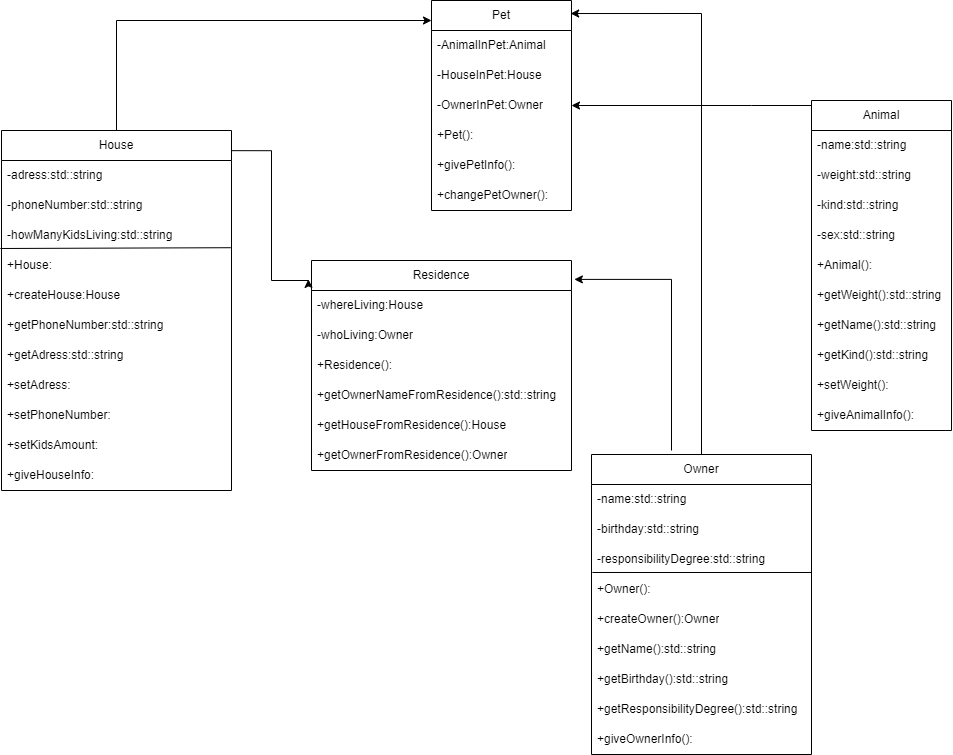

The diagram above was exported from draw.io. Its source (the exported page's mxGraphModel, read from the mxfile embedded in the PNG):
<mxGraphModel dx="466" dy="250" grid="0" gridSize="10" guides="1" tooltips="1" connect="1" arrows="1" fold="1" page="0" pageScale="1" pageWidth="827" pageHeight="1169" math="0" shadow="0">
  <root>
    <mxCell id="0" />
    <mxCell id="1" parent="0" />
    <mxCell id="8FOvR-6ltC6GO0lwy5Sx-1" value="Pet" style="swimlane;fontStyle=0;childLayout=stackLayout;horizontal=1;startSize=30;horizontalStack=0;resizeParent=1;resizeParentMax=0;resizeLast=0;collapsible=1;marginBottom=0;whiteSpace=wrap;html=1;" parent="1" vertex="1">
      <mxGeometry x="530" y="130" width="140" height="210" as="geometry" />
    </mxCell>
    <mxCell id="8FOvR-6ltC6GO0lwy5Sx-2" value="-AnimalInPet:Animal" style="text;strokeColor=none;fillColor=none;align=left;verticalAlign=middle;spacingLeft=4;spacingRight=4;overflow=hidden;points=[[0,0.5],[1,0.5]];portConstraint=eastwest;rotatable=0;whiteSpace=wrap;html=1;" parent="8FOvR-6ltC6GO0lwy5Sx-1" vertex="1">
      <mxGeometry y="30" width="140" height="30" as="geometry" />
    </mxCell>
    <mxCell id="8FOvR-6ltC6GO0lwy5Sx-3" value="-HouseInPet:House" style="text;strokeColor=none;fillColor=none;align=left;verticalAlign=middle;spacingLeft=4;spacingRight=4;overflow=hidden;points=[[0,0.5],[1,0.5]];portConstraint=eastwest;rotatable=0;whiteSpace=wrap;html=1;" parent="8FOvR-6ltC6GO0lwy5Sx-1" vertex="1">
      <mxGeometry y="60" width="140" height="30" as="geometry" />
    </mxCell>
    <mxCell id="8FOvR-6ltC6GO0lwy5Sx-4" value="-OwnerInPet:Owner" style="text;strokeColor=none;fillColor=none;align=left;verticalAlign=middle;spacingLeft=4;spacingRight=4;overflow=hidden;points=[[0,0.5],[1,0.5]];portConstraint=eastwest;rotatable=0;whiteSpace=wrap;html=1;" parent="8FOvR-6ltC6GO0lwy5Sx-1" vertex="1">
      <mxGeometry y="90" width="140" height="30" as="geometry" />
    </mxCell>
    <mxCell id="8FOvR-6ltC6GO0lwy5Sx-49" value="+Pet():" style="text;strokeColor=none;fillColor=none;align=left;verticalAlign=middle;spacingLeft=4;spacingRight=4;overflow=hidden;points=[[0,0.5],[1,0.5]];portConstraint=eastwest;rotatable=0;whiteSpace=wrap;html=1;" parent="8FOvR-6ltC6GO0lwy5Sx-1" vertex="1">
      <mxGeometry y="120" width="140" height="30" as="geometry" />
    </mxCell>
    <mxCell id="8FOvR-6ltC6GO0lwy5Sx-50" value="+givePetInfo():" style="text;strokeColor=none;fillColor=none;align=left;verticalAlign=middle;spacingLeft=4;spacingRight=4;overflow=hidden;points=[[0,0.5],[1,0.5]];portConstraint=eastwest;rotatable=0;whiteSpace=wrap;html=1;" parent="8FOvR-6ltC6GO0lwy5Sx-1" vertex="1">
      <mxGeometry y="150" width="140" height="30" as="geometry" />
    </mxCell>
    <mxCell id="8FOvR-6ltC6GO0lwy5Sx-51" value="+changePetOwner():" style="text;strokeColor=none;fillColor=none;align=left;verticalAlign=middle;spacingLeft=4;spacingRight=4;overflow=hidden;points=[[0,0.5],[1,0.5]];portConstraint=eastwest;rotatable=0;whiteSpace=wrap;html=1;" parent="8FOvR-6ltC6GO0lwy5Sx-1" vertex="1">
      <mxGeometry y="180" width="140" height="30" as="geometry" />
    </mxCell>
    <mxCell id="8FOvR-6ltC6GO0lwy5Sx-58" style="edgeStyle=orthogonalEdgeStyle;rounded=0;orthogonalLoop=1;jettySize=auto;html=1;" parent="1" source="8FOvR-6ltC6GO0lwy5Sx-5" edge="1">
      <mxGeometry relative="1" as="geometry">
        <mxPoint x="530" y="150" as="targetPoint" />
        <Array as="points">
          <mxPoint x="215" y="150" />
          <mxPoint x="530" y="150" />
        </Array>
      </mxGeometry>
    </mxCell>
    <mxCell id="8FOvR-6ltC6GO0lwy5Sx-5" value="House" style="swimlane;fontStyle=0;childLayout=stackLayout;horizontal=1;startSize=30;horizontalStack=0;resizeParent=1;resizeParentMax=0;resizeLast=0;collapsible=1;marginBottom=0;whiteSpace=wrap;html=1;direction=east;" parent="1" vertex="1">
      <mxGeometry x="100" y="260" width="230" height="360" as="geometry" />
    </mxCell>
    <mxCell id="8FOvR-6ltC6GO0lwy5Sx-6" value="-adress:std::string" style="text;strokeColor=none;fillColor=none;align=left;verticalAlign=middle;spacingLeft=4;spacingRight=4;overflow=hidden;points=[[0,0.5],[1,0.5]];portConstraint=eastwest;rotatable=0;whiteSpace=wrap;html=1;" parent="8FOvR-6ltC6GO0lwy5Sx-5" vertex="1">
      <mxGeometry y="30" width="230" height="30" as="geometry" />
    </mxCell>
    <mxCell id="8FOvR-6ltC6GO0lwy5Sx-7" value="-phoneNumber:std::string" style="text;strokeColor=none;fillColor=none;align=left;verticalAlign=middle;spacingLeft=4;spacingRight=4;overflow=hidden;points=[[0,0.5],[1,0.5]];portConstraint=eastwest;rotatable=0;whiteSpace=wrap;html=1;" parent="8FOvR-6ltC6GO0lwy5Sx-5" vertex="1">
      <mxGeometry y="60" width="230" height="30" as="geometry" />
    </mxCell>
    <mxCell id="8FOvR-6ltC6GO0lwy5Sx-8" value="-howManyKidsLiving:std::string" style="text;strokeColor=none;fillColor=none;align=left;verticalAlign=middle;spacingLeft=4;spacingRight=4;overflow=hidden;points=[[0,0.5],[1,0.5]];portConstraint=eastwest;rotatable=0;whiteSpace=wrap;html=1;" parent="8FOvR-6ltC6GO0lwy5Sx-5" vertex="1">
      <mxGeometry y="90" width="230" height="30" as="geometry" />
    </mxCell>
    <mxCell id="8FOvR-6ltC6GO0lwy5Sx-22" value="+House:" style="text;strokeColor=none;fillColor=none;align=left;verticalAlign=middle;spacingLeft=4;spacingRight=4;overflow=hidden;points=[[0,0.5],[1,0.5]];portConstraint=eastwest;rotatable=0;whiteSpace=wrap;html=1;" parent="8FOvR-6ltC6GO0lwy5Sx-5" vertex="1">
      <mxGeometry y="120" width="230" height="30" as="geometry" />
    </mxCell>
    <mxCell id="8FOvR-6ltC6GO0lwy5Sx-23" value="" style="endArrow=none;html=1;rounded=0;exitX=-0.005;exitY=-0.067;exitDx=0;exitDy=0;exitPerimeter=0;entryX=0.997;entryY=-0.093;entryDx=0;entryDy=0;entryPerimeter=0;" parent="8FOvR-6ltC6GO0lwy5Sx-5" source="8FOvR-6ltC6GO0lwy5Sx-22" target="8FOvR-6ltC6GO0lwy5Sx-22" edge="1">
      <mxGeometry width="50" height="50" relative="1" as="geometry">
        <mxPoint x="290" y="220" as="sourcePoint" />
        <mxPoint x="340" y="170" as="targetPoint" />
      </mxGeometry>
    </mxCell>
    <mxCell id="8FOvR-6ltC6GO0lwy5Sx-24" value="+createHouse:House" style="text;strokeColor=none;fillColor=none;align=left;verticalAlign=middle;spacingLeft=4;spacingRight=4;overflow=hidden;points=[[0,0.5],[1,0.5]];portConstraint=eastwest;rotatable=0;whiteSpace=wrap;html=1;" parent="8FOvR-6ltC6GO0lwy5Sx-5" vertex="1">
      <mxGeometry y="150" width="230" height="30" as="geometry" />
    </mxCell>
    <mxCell id="8FOvR-6ltC6GO0lwy5Sx-26" value="+getPhoneNumber:std::string" style="text;strokeColor=none;fillColor=none;align=left;verticalAlign=middle;spacingLeft=4;spacingRight=4;overflow=hidden;points=[[0,0.5],[1,0.5]];portConstraint=eastwest;rotatable=0;whiteSpace=wrap;html=1;" parent="8FOvR-6ltC6GO0lwy5Sx-5" vertex="1">
      <mxGeometry y="180" width="230" height="30" as="geometry" />
    </mxCell>
    <mxCell id="8FOvR-6ltC6GO0lwy5Sx-25" value="+getAdress:std::string" style="text;strokeColor=none;fillColor=none;align=left;verticalAlign=middle;spacingLeft=4;spacingRight=4;overflow=hidden;points=[[0,0.5],[1,0.5]];portConstraint=eastwest;rotatable=0;whiteSpace=wrap;html=1;" parent="8FOvR-6ltC6GO0lwy5Sx-5" vertex="1">
      <mxGeometry y="210" width="230" height="30" as="geometry" />
    </mxCell>
    <mxCell id="8FOvR-6ltC6GO0lwy5Sx-27" value="+setAdress:" style="text;strokeColor=none;fillColor=none;align=left;verticalAlign=middle;spacingLeft=4;spacingRight=4;overflow=hidden;points=[[0,0.5],[1,0.5]];portConstraint=eastwest;rotatable=0;whiteSpace=wrap;html=1;" parent="8FOvR-6ltC6GO0lwy5Sx-5" vertex="1">
      <mxGeometry y="240" width="230" height="30" as="geometry" />
    </mxCell>
    <mxCell id="8FOvR-6ltC6GO0lwy5Sx-28" value="+setPhoneNumber:" style="text;strokeColor=none;fillColor=none;align=left;verticalAlign=middle;spacingLeft=4;spacingRight=4;overflow=hidden;points=[[0,0.5],[1,0.5]];portConstraint=eastwest;rotatable=0;whiteSpace=wrap;html=1;" parent="8FOvR-6ltC6GO0lwy5Sx-5" vertex="1">
      <mxGeometry y="270" width="230" height="30" as="geometry" />
    </mxCell>
    <mxCell id="8FOvR-6ltC6GO0lwy5Sx-29" value="+setKidsAmount:" style="text;strokeColor=none;fillColor=none;align=left;verticalAlign=middle;spacingLeft=4;spacingRight=4;overflow=hidden;points=[[0,0.5],[1,0.5]];portConstraint=eastwest;rotatable=0;whiteSpace=wrap;html=1;" parent="8FOvR-6ltC6GO0lwy5Sx-5" vertex="1">
      <mxGeometry y="300" width="230" height="30" as="geometry" />
    </mxCell>
    <mxCell id="8FOvR-6ltC6GO0lwy5Sx-31" value="+giveHouseInfo:" style="text;strokeColor=none;fillColor=none;align=left;verticalAlign=middle;spacingLeft=4;spacingRight=4;overflow=hidden;points=[[0,0.5],[1,0.5]];portConstraint=eastwest;rotatable=0;whiteSpace=wrap;html=1;" parent="8FOvR-6ltC6GO0lwy5Sx-5" vertex="1">
      <mxGeometry y="330" width="230" height="30" as="geometry" />
    </mxCell>
    <mxCell id="8FOvR-6ltC6GO0lwy5Sx-60" style="edgeStyle=orthogonalEdgeStyle;rounded=0;orthogonalLoop=1;jettySize=auto;html=1;entryX=0.994;entryY=0.062;entryDx=0;entryDy=0;entryPerimeter=0;" parent="1" source="8FOvR-6ltC6GO0lwy5Sx-9" target="8FOvR-6ltC6GO0lwy5Sx-1" edge="1">
      <mxGeometry relative="1" as="geometry">
        <Array as="points">
          <mxPoint x="800" y="143" />
        </Array>
      </mxGeometry>
    </mxCell>
    <mxCell id="8FOvR-6ltC6GO0lwy5Sx-9" value="Owner" style="swimlane;fontStyle=0;childLayout=stackLayout;horizontal=1;startSize=30;horizontalStack=0;resizeParent=1;resizeParentMax=0;resizeLast=0;collapsible=1;marginBottom=0;whiteSpace=wrap;html=1;" parent="1" vertex="1">
      <mxGeometry x="690" y="584" width="220" height="300" as="geometry" />
    </mxCell>
    <mxCell id="8FOvR-6ltC6GO0lwy5Sx-10" value="-name:std::string" style="text;strokeColor=none;fillColor=none;align=left;verticalAlign=middle;spacingLeft=4;spacingRight=4;overflow=hidden;points=[[0,0.5],[1,0.5]];portConstraint=eastwest;rotatable=0;whiteSpace=wrap;html=1;" parent="8FOvR-6ltC6GO0lwy5Sx-9" vertex="1">
      <mxGeometry y="30" width="220" height="30" as="geometry" />
    </mxCell>
    <mxCell id="8FOvR-6ltC6GO0lwy5Sx-11" value="-birthday:std::string" style="text;strokeColor=none;fillColor=none;align=left;verticalAlign=middle;spacingLeft=4;spacingRight=4;overflow=hidden;points=[[0,0.5],[1,0.5]];portConstraint=eastwest;rotatable=0;whiteSpace=wrap;html=1;" parent="8FOvR-6ltC6GO0lwy5Sx-9" vertex="1">
      <mxGeometry y="60" width="220" height="30" as="geometry" />
    </mxCell>
    <mxCell id="8FOvR-6ltC6GO0lwy5Sx-35" value="-responsibilityDegree:std::string" style="text;strokeColor=none;fillColor=none;align=left;verticalAlign=middle;spacingLeft=4;spacingRight=4;overflow=hidden;points=[[0,0.5],[1,0.5]];portConstraint=eastwest;rotatable=0;whiteSpace=wrap;html=1;" parent="8FOvR-6ltC6GO0lwy5Sx-9" vertex="1">
      <mxGeometry y="90" width="220" height="30" as="geometry" />
    </mxCell>
    <mxCell id="8FOvR-6ltC6GO0lwy5Sx-12" value="+Owner():" style="text;strokeColor=none;fillColor=none;align=left;verticalAlign=middle;spacingLeft=4;spacingRight=4;overflow=hidden;points=[[0,0.5],[1,0.5]];portConstraint=eastwest;rotatable=0;whiteSpace=wrap;html=1;" parent="8FOvR-6ltC6GO0lwy5Sx-9" vertex="1">
      <mxGeometry y="120" width="220" height="30" as="geometry" />
    </mxCell>
    <mxCell id="8FOvR-6ltC6GO0lwy5Sx-34" value="+createOwner():Owner" style="text;strokeColor=none;fillColor=none;align=left;verticalAlign=middle;spacingLeft=4;spacingRight=4;overflow=hidden;points=[[0,0.5],[1,0.5]];portConstraint=eastwest;rotatable=0;whiteSpace=wrap;html=1;" parent="8FOvR-6ltC6GO0lwy5Sx-9" vertex="1">
      <mxGeometry y="150" width="220" height="30" as="geometry" />
    </mxCell>
    <mxCell id="8FOvR-6ltC6GO0lwy5Sx-33" value="+getName():std::string" style="text;strokeColor=none;fillColor=none;align=left;verticalAlign=middle;spacingLeft=4;spacingRight=4;overflow=hidden;points=[[0,0.5],[1,0.5]];portConstraint=eastwest;rotatable=0;whiteSpace=wrap;html=1;" parent="8FOvR-6ltC6GO0lwy5Sx-9" vertex="1">
      <mxGeometry y="180" width="220" height="30" as="geometry" />
    </mxCell>
    <mxCell id="8FOvR-6ltC6GO0lwy5Sx-32" value="+getBirthday():std::string" style="text;strokeColor=none;fillColor=none;align=left;verticalAlign=middle;spacingLeft=4;spacingRight=4;overflow=hidden;points=[[0,0.5],[1,0.5]];portConstraint=eastwest;rotatable=0;whiteSpace=wrap;html=1;" parent="8FOvR-6ltC6GO0lwy5Sx-9" vertex="1">
      <mxGeometry y="210" width="220" height="30" as="geometry" />
    </mxCell>
    <mxCell id="8FOvR-6ltC6GO0lwy5Sx-36" value="+getResponsibilityDegree():std::string" style="text;strokeColor=none;fillColor=none;align=left;verticalAlign=middle;spacingLeft=4;spacingRight=4;overflow=hidden;points=[[0,0.5],[1,0.5]];portConstraint=eastwest;rotatable=0;whiteSpace=wrap;html=1;" parent="8FOvR-6ltC6GO0lwy5Sx-9" vertex="1">
      <mxGeometry y="240" width="220" height="30" as="geometry" />
    </mxCell>
    <mxCell id="8FOvR-6ltC6GO0lwy5Sx-37" value="+giveOwnerInfo():" style="text;strokeColor=none;fillColor=none;align=left;verticalAlign=middle;spacingLeft=4;spacingRight=4;overflow=hidden;points=[[0,0.5],[1,0.5]];portConstraint=eastwest;rotatable=0;whiteSpace=wrap;html=1;" parent="8FOvR-6ltC6GO0lwy5Sx-9" vertex="1">
      <mxGeometry y="270" width="220" height="30" as="geometry" />
    </mxCell>
    <mxCell id="8FOvR-6ltC6GO0lwy5Sx-38" value="" style="endArrow=none;html=1;rounded=0;exitX=0.004;exitY=-0.067;exitDx=0;exitDy=0;exitPerimeter=0;" parent="8FOvR-6ltC6GO0lwy5Sx-9" source="8FOvR-6ltC6GO0lwy5Sx-12" edge="1">
      <mxGeometry width="50" height="50" relative="1" as="geometry">
        <mxPoint x="20" y="130" as="sourcePoint" />
        <mxPoint x="220" y="118" as="targetPoint" />
      </mxGeometry>
    </mxCell>
    <mxCell id="8FOvR-6ltC6GO0lwy5Sx-13" value="Residence" style="swimlane;fontStyle=0;childLayout=stackLayout;horizontal=1;startSize=30;horizontalStack=0;resizeParent=1;resizeParentMax=0;resizeLast=0;collapsible=1;marginBottom=0;whiteSpace=wrap;html=1;" parent="1" vertex="1">
      <mxGeometry x="410" y="390" width="260" height="210" as="geometry" />
    </mxCell>
    <mxCell id="8FOvR-6ltC6GO0lwy5Sx-14" value="-whereLiving:House" style="text;strokeColor=none;fillColor=none;align=left;verticalAlign=middle;spacingLeft=4;spacingRight=4;overflow=hidden;points=[[0,0.5],[1,0.5]];portConstraint=eastwest;rotatable=0;whiteSpace=wrap;html=1;" parent="8FOvR-6ltC6GO0lwy5Sx-13" vertex="1">
      <mxGeometry y="30" width="260" height="30" as="geometry" />
    </mxCell>
    <mxCell id="8FOvR-6ltC6GO0lwy5Sx-15" value="-whoLiving:Owner" style="text;strokeColor=none;fillColor=none;align=left;verticalAlign=middle;spacingLeft=4;spacingRight=4;overflow=hidden;points=[[0,0.5],[1,0.5]];portConstraint=eastwest;rotatable=0;whiteSpace=wrap;html=1;" parent="8FOvR-6ltC6GO0lwy5Sx-13" vertex="1">
      <mxGeometry y="60" width="260" height="30" as="geometry" />
    </mxCell>
    <mxCell id="8FOvR-6ltC6GO0lwy5Sx-16" value="+Residence():" style="text;strokeColor=none;fillColor=none;align=left;verticalAlign=middle;spacingLeft=4;spacingRight=4;overflow=hidden;points=[[0,0.5],[1,0.5]];portConstraint=eastwest;rotatable=0;whiteSpace=wrap;html=1;" parent="8FOvR-6ltC6GO0lwy5Sx-13" vertex="1">
      <mxGeometry y="90" width="260" height="30" as="geometry" />
    </mxCell>
    <mxCell id="8FOvR-6ltC6GO0lwy5Sx-46" value="+getOwnerNameFromResidence():std::string" style="text;strokeColor=none;fillColor=none;align=left;verticalAlign=middle;spacingLeft=4;spacingRight=4;overflow=hidden;points=[[0,0.5],[1,0.5]];portConstraint=eastwest;rotatable=0;whiteSpace=wrap;html=1;" parent="8FOvR-6ltC6GO0lwy5Sx-13" vertex="1">
      <mxGeometry y="120" width="260" height="30" as="geometry" />
    </mxCell>
    <mxCell id="8FOvR-6ltC6GO0lwy5Sx-47" value="+getHouseFromResidence():House" style="text;strokeColor=none;fillColor=none;align=left;verticalAlign=middle;spacingLeft=4;spacingRight=4;overflow=hidden;points=[[0,0.5],[1,0.5]];portConstraint=eastwest;rotatable=0;whiteSpace=wrap;html=1;" parent="8FOvR-6ltC6GO0lwy5Sx-13" vertex="1">
      <mxGeometry y="150" width="260" height="30" as="geometry" />
    </mxCell>
    <mxCell id="8FOvR-6ltC6GO0lwy5Sx-48" value="+getOwnerFromResidence():Owner" style="text;strokeColor=none;fillColor=none;align=left;verticalAlign=middle;spacingLeft=4;spacingRight=4;overflow=hidden;points=[[0,0.5],[1,0.5]];portConstraint=eastwest;rotatable=0;whiteSpace=wrap;html=1;" parent="8FOvR-6ltC6GO0lwy5Sx-13" vertex="1">
      <mxGeometry y="180" width="260" height="30" as="geometry" />
    </mxCell>
    <mxCell id="8FOvR-6ltC6GO0lwy5Sx-59" style="edgeStyle=orthogonalEdgeStyle;rounded=0;orthogonalLoop=1;jettySize=auto;html=1;entryX=1;entryY=0.5;entryDx=0;entryDy=0;" parent="1" source="8FOvR-6ltC6GO0lwy5Sx-17" target="8FOvR-6ltC6GO0lwy5Sx-4" edge="1">
      <mxGeometry relative="1" as="geometry">
        <Array as="points">
          <mxPoint x="850" y="235" />
          <mxPoint x="850" y="235" />
        </Array>
      </mxGeometry>
    </mxCell>
    <mxCell id="8FOvR-6ltC6GO0lwy5Sx-17" value="Animal" style="swimlane;fontStyle=0;childLayout=stackLayout;horizontal=1;startSize=30;horizontalStack=0;resizeParent=1;resizeParentMax=0;resizeLast=0;collapsible=1;marginBottom=0;whiteSpace=wrap;html=1;" parent="1" vertex="1">
      <mxGeometry x="910" y="230" width="140" height="330" as="geometry" />
    </mxCell>
    <mxCell id="8FOvR-6ltC6GO0lwy5Sx-18" value="-name:std::string" style="text;strokeColor=none;fillColor=none;align=left;verticalAlign=middle;spacingLeft=4;spacingRight=4;overflow=hidden;points=[[0,0.5],[1,0.5]];portConstraint=eastwest;rotatable=0;whiteSpace=wrap;html=1;" parent="8FOvR-6ltC6GO0lwy5Sx-17" vertex="1">
      <mxGeometry y="30" width="140" height="30" as="geometry" />
    </mxCell>
    <mxCell id="8FOvR-6ltC6GO0lwy5Sx-19" value="-weight:std::string" style="text;strokeColor=none;fillColor=none;align=left;verticalAlign=middle;spacingLeft=4;spacingRight=4;overflow=hidden;points=[[0,0.5],[1,0.5]];portConstraint=eastwest;rotatable=0;whiteSpace=wrap;html=1;" parent="8FOvR-6ltC6GO0lwy5Sx-17" vertex="1">
      <mxGeometry y="60" width="140" height="30" as="geometry" />
    </mxCell>
    <mxCell id="8FOvR-6ltC6GO0lwy5Sx-20" value="-kind:std::string" style="text;strokeColor=none;fillColor=none;align=left;verticalAlign=middle;spacingLeft=4;spacingRight=4;overflow=hidden;points=[[0,0.5],[1,0.5]];portConstraint=eastwest;rotatable=0;whiteSpace=wrap;html=1;" parent="8FOvR-6ltC6GO0lwy5Sx-17" vertex="1">
      <mxGeometry y="90" width="140" height="30" as="geometry" />
    </mxCell>
    <mxCell id="8FOvR-6ltC6GO0lwy5Sx-39" value="-sex:std::string" style="text;strokeColor=none;fillColor=none;align=left;verticalAlign=middle;spacingLeft=4;spacingRight=4;overflow=hidden;points=[[0,0.5],[1,0.5]];portConstraint=eastwest;rotatable=0;whiteSpace=wrap;html=1;" parent="8FOvR-6ltC6GO0lwy5Sx-17" vertex="1">
      <mxGeometry y="120" width="140" height="30" as="geometry" />
    </mxCell>
    <mxCell id="8FOvR-6ltC6GO0lwy5Sx-40" value="+Animal():" style="text;strokeColor=none;fillColor=none;align=left;verticalAlign=middle;spacingLeft=4;spacingRight=4;overflow=hidden;points=[[0,0.5],[1,0.5]];portConstraint=eastwest;rotatable=0;whiteSpace=wrap;html=1;" parent="8FOvR-6ltC6GO0lwy5Sx-17" vertex="1">
      <mxGeometry y="150" width="140" height="30" as="geometry" />
    </mxCell>
    <mxCell id="8FOvR-6ltC6GO0lwy5Sx-41" value="+getWeight():std::string" style="text;strokeColor=none;fillColor=none;align=left;verticalAlign=middle;spacingLeft=4;spacingRight=4;overflow=hidden;points=[[0,0.5],[1,0.5]];portConstraint=eastwest;rotatable=0;whiteSpace=wrap;html=1;" parent="8FOvR-6ltC6GO0lwy5Sx-17" vertex="1">
      <mxGeometry y="180" width="140" height="30" as="geometry" />
    </mxCell>
    <mxCell id="8FOvR-6ltC6GO0lwy5Sx-42" value="+getName():std::string" style="text;strokeColor=none;fillColor=none;align=left;verticalAlign=middle;spacingLeft=4;spacingRight=4;overflow=hidden;points=[[0,0.5],[1,0.5]];portConstraint=eastwest;rotatable=0;whiteSpace=wrap;html=1;" parent="8FOvR-6ltC6GO0lwy5Sx-17" vertex="1">
      <mxGeometry y="210" width="140" height="30" as="geometry" />
    </mxCell>
    <mxCell id="8FOvR-6ltC6GO0lwy5Sx-43" value="+getKind():std::string" style="text;strokeColor=none;fillColor=none;align=left;verticalAlign=middle;spacingLeft=4;spacingRight=4;overflow=hidden;points=[[0,0.5],[1,0.5]];portConstraint=eastwest;rotatable=0;whiteSpace=wrap;html=1;" parent="8FOvR-6ltC6GO0lwy5Sx-17" vertex="1">
      <mxGeometry y="240" width="140" height="30" as="geometry" />
    </mxCell>
    <mxCell id="8FOvR-6ltC6GO0lwy5Sx-44" value="+setWeight():" style="text;strokeColor=none;fillColor=none;align=left;verticalAlign=middle;spacingLeft=4;spacingRight=4;overflow=hidden;points=[[0,0.5],[1,0.5]];portConstraint=eastwest;rotatable=0;whiteSpace=wrap;html=1;" parent="8FOvR-6ltC6GO0lwy5Sx-17" vertex="1">
      <mxGeometry y="270" width="140" height="30" as="geometry" />
    </mxCell>
    <mxCell id="8FOvR-6ltC6GO0lwy5Sx-45" value="+giveAnimalInfo():" style="text;strokeColor=none;fillColor=none;align=left;verticalAlign=middle;spacingLeft=4;spacingRight=4;overflow=hidden;points=[[0,0.5],[1,0.5]];portConstraint=eastwest;rotatable=0;whiteSpace=wrap;html=1;" parent="8FOvR-6ltC6GO0lwy5Sx-17" vertex="1">
      <mxGeometry y="300" width="140" height="30" as="geometry" />
    </mxCell>
    <mxCell id="8FOvR-6ltC6GO0lwy5Sx-61" style="edgeStyle=orthogonalEdgeStyle;rounded=0;orthogonalLoop=1;jettySize=auto;html=1;entryX=1.011;entryY=0.09;entryDx=0;entryDy=0;entryPerimeter=0;" parent="1" target="8FOvR-6ltC6GO0lwy5Sx-13" edge="1">
      <mxGeometry relative="1" as="geometry">
        <mxPoint x="770" y="580" as="sourcePoint" />
        <mxPoint x="679" y="153" as="targetPoint" />
        <Array as="points">
          <mxPoint x="770" y="409" />
        </Array>
      </mxGeometry>
    </mxCell>
    <mxCell id="8FOvR-6ltC6GO0lwy5Sx-63" style="edgeStyle=orthogonalEdgeStyle;rounded=0;orthogonalLoop=1;jettySize=auto;html=1;entryX=-0.012;entryY=0.09;entryDx=0;entryDy=0;entryPerimeter=0;exitX=1;exitY=0.056;exitDx=0;exitDy=0;exitPerimeter=0;" parent="1" source="8FOvR-6ltC6GO0lwy5Sx-5" target="8FOvR-6ltC6GO0lwy5Sx-13" edge="1">
      <mxGeometry relative="1" as="geometry">
        <mxPoint x="340" y="280" as="sourcePoint" />
        <mxPoint x="380" y="430" as="targetPoint" />
        <Array as="points">
          <mxPoint x="370" y="280" />
          <mxPoint x="370" y="410" />
          <mxPoint x="407" y="410" />
        </Array>
      </mxGeometry>
    </mxCell>
  </root>
</mxGraphModel>